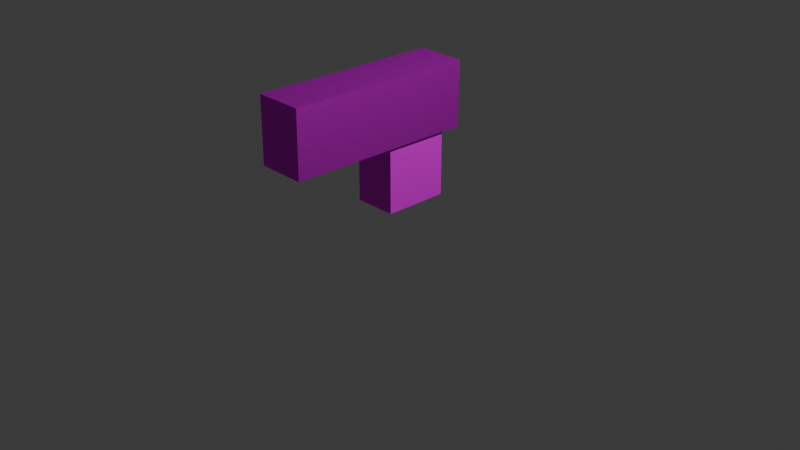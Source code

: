 # Source: Glock18.blend  (saved by Blender 5.2.45; exported with 4.5.12 LTS)
import bpy
from mathutils import Matrix  # noqa: F401  (used for matrix-valued properties, if any)

bpy.ops.wm.read_factory_settings(use_empty=True)
scene = bpy.context.scene
scene.name = 'Scene'

# ---- collections
col_collection = bpy.data.collections.new('Collection'); scene.collection.children.link(col_collection)

# ---- images (referenced by path relative to the original .blend; pixels are not part of the script)
import os
ASSET_DIR = os.environ.get("B2B_ASSET_DIR", "")  # directory of the original .blend (textures are referenced by path, not embedded)
HERE = os.path.dirname(os.path.abspath(__file__))  # packed textures are extracted next to this script under _unpacked/

def load_image(name, relpath, width, height, colorspace="sRGB"):
    """Load a texture the original file referenced (path relative to the .blend, or extracted next to this script)."""
    p = next((c for c in (os.path.join(HERE, relpath), os.path.join(ASSET_DIR, relpath)) if relpath and os.path.exists(c)), "")
    if p:
        img = bpy.data.images.load(p, check_existing=True)
        img.name = name
    else:  # same state as the original file: an image datablock whose file is absent (Cycles renders it pink)
        img = bpy.data.images.new(name, width, height)
        img.source = "FILE"
        img.filepath = "//" + (relpath or name)
    img.colorspace_settings.name = colorspace
    return img
img_ruchka_glock18orusp_png = load_image('ruchka_glock18orUSP.png', 'ruchka_glock18orUSP.png', 1024, 1024, 'sRGB')
img_skin_glock18orusp_png = load_image('skin_glock18orUSP.png', 'skin_glock18orUSP.png', 1024, 1024, 'sRGB')

# ---- materials (node trees are filled in below, after node groups)
mat_material = bpy.data.materials.new('Material')
mat_material.alpha_threshold = 0.0
mat_material.use_backface_culling_lightprobe_volume = False
mat_material.roughness = 0.5
mat_material.line_color = (0.0, 0.0, 0.0, 1.0)
mat_material_001 = bpy.data.materials.new('Material.001')
mat_material_001.alpha_threshold = 0.0
mat_material_001.use_backface_culling_lightprobe_volume = False
mat_material_001.preview_render_type = 'CUBE'
mat_material_001.roughness = 0.5
mat_material_001.line_color = (0.0, 0.0, 0.0, 1.0)

# ---- material node trees
mat_material.use_nodes = True; mat_material.node_tree.nodes.clear()
_N = mat_material.node_tree.nodes; _L = mat_material.node_tree.links
n0 = _N.new('ShaderNodeOutputMaterial'); n0.name = 'Material Output'; n0.location = (200, 100)
n1 = _N.new('ShaderNodeBsdfPrincipled'); n1.name = 'Principled BSDF'; n1.location = (-200, 100)
n1.inputs[2].default_value = 0.5219
n1.inputs[3].default_value = 1.0
n1.inputs[10].default_value = 0.005
n2 = _N.new('ShaderNodeTexImage'); n2.name = 'Image Texture'; n2.location = (-589, 71)
n2.image = img_ruchka_glock18orusp_png
_L.new(n1.outputs[0], n0.inputs[0])
_L.new(n2.outputs[0], n1.inputs[0])
n0.is_active_output = True
mat_material_001.use_nodes = True; mat_material_001.node_tree.nodes.clear()
_N = mat_material_001.node_tree.nodes; _L = mat_material_001.node_tree.links
n0 = _N.new('ShaderNodeOutputMaterial'); n0.name = 'Material Output'; n0.location = (200, 100)
n1 = _N.new('ShaderNodeBsdfMetallic'); n1.name = 'Metallic BSDF'; n1.location = (-200, 100)
n1.inputs[1].default_value = (0.0166, 0.004252, 0.77, 1.0)
n1.inputs[4].default_value = 0.6148
n2 = _N.new('ShaderNodeTexImage'); n2.name = 'Image Texture'; n2.location = (-518, 29)
n2.image = img_skin_glock18orusp_png
n2.interpolation = 'Closest'
_L.new(n1.outputs[0], n0.inputs[0])
_L.new(n2.outputs[0], n1.inputs[0])
n0.is_active_output = True

# ---- world
world_world = bpy.data.worlds.new('World'); scene.world = world_world
world_world.use_nodes = True; world_world.node_tree.nodes.clear()
_N = world_world.node_tree.nodes; _L = world_world.node_tree.links
n0 = _N.new('ShaderNodeOutputWorld'); n0.name = 'World Output'; n0.location = (200, 100)
n1 = _N.new('ShaderNodeBackground'); n1.name = 'Background'; n1.location = (-200, 100)
n1.inputs[0].default_value = (0.05088, 0.05088, 0.05088, 1.0)
_L.new(n1.outputs[0], n0.inputs[0])
n0.is_active_output = True
world_world.color = (0.05088, 0.05088, 0.05088)
world_world.sun_shadow_jitter_overblur = 0.0

# ---- cameras
cam_camera = bpy.data.cameras.new('Camera')
cam_camera.clip_end = 100.0
cam_camera.ortho_scale = 7.314

# ---- lights
light_light = bpy.data.lights.new('Light', 'POINT')
light_light.energy = 1000.0
light_light.shadow_soft_size = 0.1

# ---- meshes
me_cube = bpy.data.meshes.new('Cube')
me_cube.from_pydata([(1.0, 1.0, 1.0), (1.0, 1.0, -1.0), (1.0, -1.0, 1.0), (1.0, -1.0, -1.0), (-1.0, 1.0, 1.0), (-1.0, 1.0, -1.0), (-1.0, -1.0, 1.0), (-1.0, -1.0, -1.0)], [], [(0, 4, 6, 2), (3, 2, 6, 7), (7, 6, 4, 5), (5, 1, 3, 7), (1, 0, 2, 3), (5, 4, 0, 1)])
_uv = me_cube.uv_layers.new(name='UVMap')
_uv.uv.foreach_set('vector', [0.625, 0.5, 0.875, 0.5, 0.875, 0.75, 0.625, 0.75, 0.375, 0.75, 0.625, 0.75, 0.625, 1.0, 0.375, 1.0, 0.375, 0.0, 0.625, 0.0, 0.625, 0.25, 0.375, 0.25, 0.125, 0.5, 0.375, 0.5, 0.375, 0.75, 0.125, 0.75, 0.375, 0.5, 0.625, 0.5, 0.625, 0.75, 0.375, 0.75, 0.375, 0.25, 0.625, 0.25, 0.625, 0.5, 0.375, 0.5])
me_cube.materials.append(mat_material)
me_cube.use_mirror_vertex_groups = False
me_cube.update()
me_cube_001 = bpy.data.meshes.new('Cube.001')
me_cube_001.from_pydata([(1.0, 1.0, 1.0), (1.0, 1.0, -1.0), (1.0, -1.0, 1.0), (1.0, -1.0, -1.0), (-1.0, 1.0, 1.0), (-1.0, 1.0, -1.0), (-1.0, -1.0, 1.0), (-1.0, -1.0, -1.0)], [], [(0, 4, 6, 2), (3, 2, 6, 7), (7, 6, 4, 5), (5, 1, 3, 7), (1, 0, 2, 3), (5, 4, 0, 1)])
_uv = me_cube_001.uv_layers.new(name='UVMap')
_uv.uv.foreach_set('vector', [0.625, 0.5, 0.875, 0.5, 0.875, 0.75, 0.625, 0.75, 0.375, 0.75, 0.625, 0.75, 0.625, 1.0, 0.375, 1.0, 0.375, 0.0, 0.625, 0.0, 0.625, 0.25, 0.375, 0.25, 0.125, 0.5, 0.375, 0.5, 0.375, 0.75, 0.125, 0.75, 0.375, 0.5, 0.625, 0.5, 0.625, 0.75, 0.375, 0.75, 0.375, 0.25, 0.625, 0.25, 0.625, 0.5, 0.375, 0.5])
me_cube_001.materials.append(mat_material_001)
me_cube_001.use_mirror_vertex_groups = False
me_cube_001.update()

# ---- objects
ob_cube = bpy.data.objects.new('Cube', me_cube)
ob_light = bpy.data.objects.new('Light', light_light)
ob_camera = bpy.data.objects.new('Camera', cam_camera)
ob_cube_001 = bpy.data.objects.new('Cube.001', me_cube_001)

# ---- transforms, parenting, visibility, modifiers, constraints
ob_cube.location = (0.01803, 0.0, 0.8214)
ob_cube.scale = (0.2269, -0.344, 0.5694)
ob_cube.lock_rotations_4d = False
ob_cube.empty_display_type = 'ARROWS'
ob_cube.lineart.crease_threshold = 0.0
ob_light.location = (4.076, 1.005, 5.904)
ob_light.rotation_euler = (0.6503, 0.05522, 1.866)
ob_light.lock_rotations_4d = False
ob_light.empty_display_type = 'ARROWS'
ob_light.color = (0.0, 0.0, 0.0, 0.0)
ob_light.lineart.crease_threshold = 0.0
ob_camera.location = (7.359, -6.926, 4.958)
ob_camera.rotation_euler = (1.109, 0.0, 0.8149)
ob_camera.lock_rotations_4d = False
ob_camera.empty_display_type = 'ARROWS'
ob_camera.color = (0.0, 0.0, 0.0, 0.0)
ob_camera.display_type = 'WIRE'
ob_camera.lineart.crease_threshold = 0.0
ob_cube_001.location = (0.01932, -0.4612, 1.284)
ob_cube_001.rotation_euler = (1.565, -0.0, 0.0)
ob_cube_001.scale = (0.2537, -0.3441, 1.003)
ob_cube_001.lock_rotations_4d = False
ob_cube_001.empty_display_type = 'ARROWS'
ob_cube_001.lineart.crease_threshold = 0.0

# ---- collection membership
col_collection.objects.link(ob_cube)
col_collection.objects.link(ob_light)
col_collection.objects.link(ob_camera)
col_collection.objects.link(ob_cube_001)

# ---- scene / render settings (as saved in the file)
scene.camera = ob_camera
scene.frame_start = 1; scene.frame_end = 250; scene.frame_set(1)
scene.render.engine = 'BLENDER_EEVEE_NEXT'
scene.render.bake_bias = 0.0
scene.render.bake_samples = 0
scene.render.compositor_device = 'GPU'
scene.eevee.use_volume_custom_range = False
scene.eevee.fast_gi_thickness_near = 0.1
scene.eevee.fast_gi_thickness_far = 0.0
scene.eevee.ray_tracing_options.screen_trace_thickness = 0.1
bpy.context.view_layer.update()
